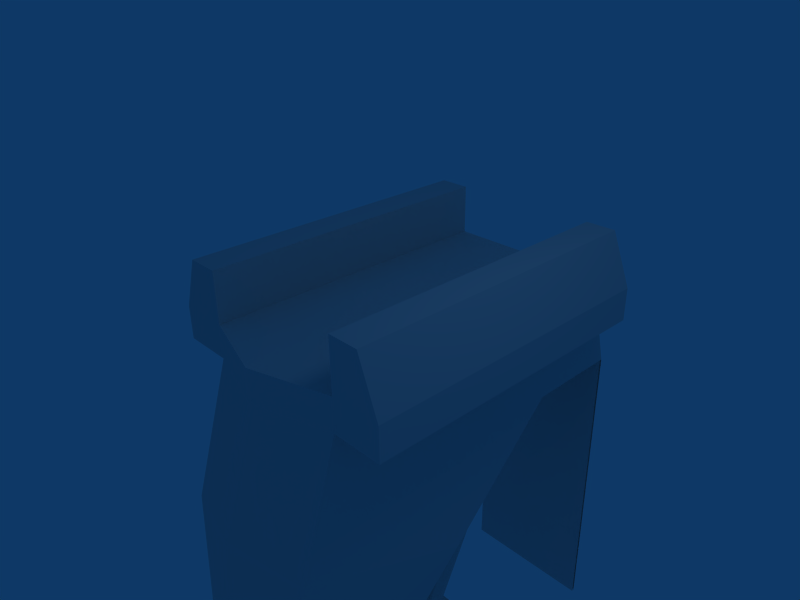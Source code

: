 # Source: hanger.blend  (saved by Blender 2.43.0; exported with 4.5.12 LTS)
import bpy
from mathutils import Matrix  # noqa: F401  (used for matrix-valued properties, if any)

bpy.ops.wm.read_factory_settings(use_empty=True)
scene = bpy.context.scene
scene.name = 'Scene'

# ---- collections
col_collection_1 = bpy.data.collections.new('Collection 1'); scene.collection.children.link(col_collection_1)

# ---- materials (node trees are filled in below, after node groups)
mat_material = bpy.data.materials.new('Material')
mat_material.alpha_threshold = 0.0
mat_material.roughness = 0.5
mat_material.line_color = (0.0, 0.0, 0.0, 1.0)

# ---- material node trees

# ---- world
world_world = bpy.data.worlds.new('World'); scene.world = world_world
world_world.color = (0.05656, 0.2208, 0.4)
world_world.use_sun_shadow = False
world_world.sun_shadow_jitter_overblur = 0.0
world_world.cycles.sampling_method = 'MANUAL'
world_world.cycles.sample_map_resolution = 256

# ---- cameras
cam_camera = bpy.data.cameras.new('Camera')
cam_camera.passepartout_alpha = 0.2
cam_camera.clip_end = 100.0
cam_camera.lens = 35.0
cam_camera.ortho_scale = 7.314
cam_camera.show_passepartout = False
cam_camera.show_safe_areas = True
cam_camera.dof.focus_distance = 0.0
cam_camera.dof.aperture_fstop = 128.0

# ---- lights
light_spot = bpy.data.lights.new('Spot', 'POINT')
light_spot.transmission_factor = 0.0
light_spot.cutoff_distance = 30.0
light_spot.energy = 100.0
light_spot.shadow_buffer_clip_start = 1.001
light_spot.shadow_soft_size = 1.0
light_spot.shadow_maximum_resolution = 0.006
light_spot.use_absolute_resolution = True
light_spot.cycles.use_multiple_importance_sampling = False

# ---- meshes
me_cube = bpy.data.meshes.new('Cube')
me_cube.from_pydata([(-1.609, 3.639, 0.01038), (-1.609, -1.63, 0.01038), (-2.474, -1.63, 0.01038), (-2.474, 3.639, 0.01038), (-1.609, 3.639, 0.8751), (-1.609, -1.63, 0.8751), (-2.154, -1.63, 0.8751), (-2.154, 3.639, 0.8751), (-2.474, 3.639, -0.5553), (-2.474, -1.63, -0.5553), (-1.609, -1.63, -0.5553), (-1.609, 3.639, -0.5553), (0.9981, 3.639, -0.5553), (0.9981, -1.63, -0.5553), (0.9981, -1.63, 0.01038), (0.9981, 3.639, 0.01038), (1.859, 3.639, 0.01038), (1.859, -1.63, 0.01038), (1.859, -1.63, -0.5553), (1.859, 3.639, -0.5553), (1.515, -1.63, 0.8958), (1.515, 3.639, 0.8958), (0.9981, 3.639, 0.8958), (0.9981, -1.63, 0.8958), (0.9981, -2.31, -2.754), (0.9981, 0.7833, -4.056), (-1.609, 0.7833, -4.056), (-1.609, -2.31, -2.754), (0.9981, 2.826, -2.064), (-1.609, 2.826, -2.064), (-1.609, 4.584, -2.053), (0.9981, 4.584, -2.053), (0.9981, 4.311, -1.097), (-1.609, 4.311, -1.097), (-0.326, -2.669, -2.603), (-0.326, -2.019, -0.5553), (-0.326, -2.019, 0.01038), (-0.3225, -2.858, -5.281), (-1.33, -2.553, -5.293), (-1.33, 0.08016, -5.398), (0.7171, 0.08016, -5.398), (0.7171, -2.553, -5.293), (0.4539, -1.736, -7.597), (0.4539, 0.07476, -6.849), (-1.068, 0.07476, -6.849), (-1.068, -1.736, -7.597), (-0.3192, -1.946, -7.684), (-0.2942, -0.5394, -8.31), (-0.6796, -0.4312, -8.292), (-0.6979, 0.5648, -8.135), (0.08112, 0.5648, -8.135), (0.09934, -0.4182, -8.287), (0.08112, 1.182, -8.054), (-0.6979, 1.182, -8.054), (-1.068, 2.143, -7.432), (0.4539, 2.143, -7.432), (-0.6979, -0.173, -10.8), (0.08112, -0.173, -10.8), (0.08112, -0.634, -11.22), (-0.6979, -0.634, -11.22), (-0.6979, -0.2502, -11.67), (0.08112, -0.2502, -11.67), (0.08112, 0.2108, -11.25), (-0.6979, 0.2108, -11.25), (0.08112, -2.275, -12.75), (0.08112, -2.275, -12.16), (0.08112, -2.877, -12.16), (0.08112, -2.877, -12.75), (1.991, -3.318, -12.75), (1.991, -3.318, -12.16), (2.339, -2.826, -12.16), (2.339, -2.826, -12.75), (3.304, -4.383, -12.75), (3.304, -4.383, -12.16), (2.8, -4.711, -12.16), (2.8, -4.711, -12.75), (2.815, -6.509, -12.75), (2.815, -6.509, -12.16), (3.31, -6.012, -12.16), (3.31, -6.012, -12.75), (-3.928, -6.012, -12.75), (-3.928, -6.012, -12.16), (-3.433, -6.509, -12.16), (-3.433, -6.509, -12.75), (-3.418, -4.711, -12.75), (-3.418, -4.711, -12.16), (-3.923, -4.383, -12.16), (-3.923, -4.383, -12.75), (-2.958, -2.826, -12.75), (-2.958, -2.826, -12.16), (-2.61, -3.318, -12.16), (-2.61, -3.318, -12.75), (-0.6987, -2.877, -12.75), (-0.6987, -2.877, -12.16), (-0.6987, -2.275, -12.16), (-0.6987, -2.275, -12.75), (-0.4937, 1.276, -7.398), (-0.2976, 1.348, -7.434), (-0.1015, 1.276, -7.398), (-0.02021, 1.1, -7.31), (-0.1015, 0.9248, -7.222), (-0.2976, 0.8521, -7.186), (-0.4937, 0.9248, -7.222), (-0.575, 1.1, -7.31), (-0.4937, 3.993, -1.967), (-0.2976, 4.066, -2.003), (-0.1015, 3.993, -1.967), (-0.02021, 3.818, -1.879), (-0.1015, 3.643, -1.791), (-0.2976, 3.57, -1.755), (-0.4937, 3.643, -1.791), (-0.575, 3.818, -1.879), (-1.609, 4.584, -7.868), (0.9981, 4.584, -7.868), (0.9981, 4.543, -7.868), (-1.609, 4.543, -7.868), (0.9981, 4.543, -2.053), (-1.609, 4.543, -2.053)], [], [(4, 7, 6, 5), (0, 4, 5, 1), (1, 5, 6, 2), (2, 6, 7, 3), (4, 0, 3, 7), (2, 3, 8, 9), (1, 2, 9, 10), (3, 0, 11, 8), (11, 10, 9, 8), (11, 0, 15, 12), (14, 13, 18, 17), (12, 15, 16, 19), (13, 12, 19, 18), (16, 17, 18, 19), (16, 15, 22, 21), (17, 16, 21, 20), (14, 17, 20, 23), (15, 14, 23, 22), (22, 23, 20, 21), (28, 13, 24), (25, 28, 24), (28, 12, 13), (28, 25, 26), (29, 27, 10), (11, 29, 10), (29, 26, 27), (26, 29, 28), (28, 29, 30, 31), (29, 11, 33, 30), (12, 28, 31, 32), (11, 12, 32, 33), (32, 31, 33), (30, 33, 31), (27, 34, 10), (34, 24, 13), (10, 35, 1), (35, 13, 14), (13, 35, 34), (35, 10, 34), (15, 0, 36), (36, 0, 1), (36, 14, 15), (14, 36, 35), (36, 1, 35), (34, 27, 38, 37), (24, 34, 37, 41), (27, 26, 39, 38), (26, 25, 40, 39), (25, 24, 41, 40), (40, 41, 42, 43), (39, 40, 43, 44), (38, 39, 44, 45), (41, 37, 46, 42), (37, 38, 45, 46), (46, 45, 48, 47), (42, 46, 47, 51), (45, 44, 49, 48), (43, 42, 51, 50), (47, 49, 50), (51, 47, 50), (47, 48, 49), (43, 50, 52, 55), (49, 44, 54, 53), (44, 43, 55, 54), (54, 55, 52, 53), (59, 56, 63, 60), (57, 58, 61, 62), (61, 60, 63, 62), (61, 58, 65, 64), (60, 61, 64, 95), (59, 60, 95, 94), (58, 59, 94, 65), (65, 94, 93, 66), (95, 64, 67, 92), (66, 93, 92, 67), (66, 67, 68, 69), (67, 64, 71, 68), (65, 66, 69, 70), (64, 65, 70, 71), (71, 70, 73, 72), (70, 69, 74, 73), (68, 71, 72, 75), (69, 68, 75, 74), (74, 75, 76, 77), (75, 72, 79, 76), (73, 74, 77, 78), (72, 73, 78, 79), (79, 78, 77, 76), (80, 83, 82, 81), (87, 80, 81, 86), (86, 81, 82, 85), (84, 83, 80, 87), (85, 82, 83, 84), (90, 85, 84, 91), (91, 84, 87, 88), (89, 86, 85, 90), (88, 87, 86, 89), (95, 88, 89, 94), (94, 89, 90, 93), (92, 91, 88, 95), (93, 90, 91, 92), (57, 56, 59, 58), (49, 53, 63, 56), (50, 57, 62, 52), (52, 62, 63, 53), (49, 56, 57, 50), (96, 104, 105, 97), (97, 105, 106, 98), (98, 106, 107, 99), (99, 107, 108, 100), (100, 108, 109, 101), (101, 109, 110, 102), (102, 110, 111, 103), (103, 111, 104, 96), (30, 31, 113, 112), (117, 115, 114, 116)])
_uv = me_cube.uv_layers.new(name='UVTex')
_uv.uv.foreach_set('vector', [0.5649, 0.5521, 0.5654, 0.5294, 0.3919, 0.5294, 0.3913, 0.5521, 0.5649, 0.5806, 0.5649, 0.5521, 0.3913, 0.5521, 0.3913, 0.5806, 0.05481, 0.7916, 0.05481, 0.7444, 0.02504, 0.7444, 0.007566, 0.7916, 0.02124, 0.6302, 0.02124, 0.5768, 0.3468, 0.5768, 0.3468, 0.6302, 0.3072, 0.8277, 0.3072, 0.7768, 0.2564, 0.7768, 0.2752, 0.8277, 0.02124, 0.6302, 0.3468, 0.6302, 0.3468, 0.6651, 0.02124, 0.6651, 0.05481, 0.7916, 0.007566, 0.7916, 0.007566, 0.8225, 0.05481, 0.8225, 0.2564, 0.7768, 0.3072, 0.7768, 0.3072, 0.7435, 0.2564, 0.7435, 0.8202, 0.7405, 0.6304, 0.7405, 0.6304, 0.7717, 0.8202, 0.7717, 0.3072, 0.7435, 0.3072, 0.7768, 0.4607, 0.7768, 0.4607, 0.7435, 0.2035, 0.7916, 0.2035, 0.8225, 0.2505, 0.8225, 0.2505, 0.7916, 0.4607, 0.7435, 0.4607, 0.7768, 0.5113, 0.7768, 0.5113, 0.7435, 0.6304, 0.7405, 0.8202, 0.7405, 0.8202, 0.7717, 0.6304, 0.7717, 0.3468, 0.6302, 0.02124, 0.6302, 0.02124, 0.6651, 0.3468, 0.6651, 0.5113, 0.7768, 0.4607, 0.7768, 0.4607, 0.8289, 0.4911, 0.8289, 0.02124, 0.6302, 0.3468, 0.6302, 0.3468, 0.5755, 0.02124, 0.5755, 0.2035, 0.7916, 0.2505, 0.7916, 0.2317, 0.7432, 0.2035, 0.7432, 0.5649, 0.6665, 0.3913, 0.6665, 0.3913, 0.6957, 0.5649, 0.6957, 0.5649, 0.6957, 0.3913, 0.6957, 0.3921, 0.7184, 0.5656, 0.7184, 0.4048, 0.1288, 0.09365, 0.02349, 0.04619, 0.177, 0.2621, 0.2679, 0.4048, 0.1288, 0.04619, 0.177, 0.4048, 0.1288, 0.4615, 0.02349, 0.09365, 0.02349, 0.5613, 0.1142, 0.5613, 0.2811, 0.7138, 0.2811, 0.4048, 0.1288, 0.04619, 0.177, 0.09365, 0.02349, 0.4615, 0.02349, 0.4048, 0.1288, 0.09365, 0.02349, 0.4048, 0.1288, 0.2621, 0.2679, 0.04619, 0.177, 0.7138, 0.2811, 0.7138, 0.1142, 0.5613, 0.1142, 0.5613, 0.1142, 0.7138, 0.1142, 0.7138, 0.01142, 0.5613, 0.01142, 0.4048, 0.1288, 0.4615, 0.02349, 0.5084, 0.06134, 0.5275, 0.128, 0.4615, 0.02349, 0.4048, 0.1288, 0.5275, 0.128, 0.5084, 0.06134, 0.7254, 0.7913, 0.7254, 0.974, 0.7859, 0.974, 0.7859, 0.7913, 0.7859, 0.974, 0.8555, 0.974, 0.7859, 0.7913, 0.8555, 0.7913, 0.7859, 0.7913, 0.8555, 0.974, 0.7508, 0.1876, 0.851, 0.1811, 0.7482, 0.01215, 0.851, 0.1811, 0.9542, 0.1877, 0.9567, 0.01215, 0.05481, 0.8225, 0.1281, 0.8225, 0.05481, 0.7916, 0.1281, 0.8225, 0.2035, 0.8225, 0.2035, 0.7916, 0.9567, 0.01215, 0.851, 0.02012, 0.851, 0.1811, 0.851, 0.02012, 0.7482, 0.01215, 0.851, 0.1811, 0.5649, 0.6665, 0.5649, 0.5806, 0.3785, 0.6229, 0.3785, 0.6229, 0.5649, 0.5806, 0.3913, 0.5806, 0.3785, 0.6229, 0.3913, 0.6665, 0.5649, 0.6665, 0.2035, 0.7916, 0.1281, 0.7916, 0.1281, 0.8225, 0.1281, 0.7916, 0.05481, 0.7916, 0.1281, 0.8225, 0.851, 0.1811, 0.7508, 0.1876, 0.7714, 0.3819, 0.8511, 0.3774, 0.9542, 0.1877, 0.851, 0.1811, 0.8511, 0.3774, 0.9332, 0.3821, 0.04619, 0.177, 0.2621, 0.2679, 0.2131, 0.3616, 0.02923, 0.3543, 0.7138, 0.2811, 0.5613, 0.2811, 0.5778, 0.3697, 0.6975, 0.3697, 0.2621, 0.2679, 0.04619, 0.177, 0.02923, 0.3543, 0.2131, 0.3616, 0.2131, 0.3616, 0.02923, 0.3543, 0.08623, 0.5151, 0.2127, 0.4629, 0.6975, 0.3697, 0.5778, 0.3697, 0.5932, 0.4545, 0.6822, 0.4545, 0.02923, 0.3543, 0.2131, 0.3616, 0.2127, 0.4629, 0.08623, 0.5151, 0.9332, 0.3821, 0.8511, 0.3774, 0.8511, 0.5556, 0.9076, 0.5621, 0.8511, 0.3774, 0.7714, 0.3819, 0.7962, 0.5618, 0.8511, 0.5556, 0.8511, 0.5556, 0.7962, 0.5618, 0.8237, 0.6701, 0.8523, 0.6638, 0.9076, 0.5621, 0.8511, 0.5556, 0.8523, 0.6638, 0.8817, 0.671, 0.08623, 0.5151, 0.2127, 0.4629, 0.2469, 0.5527, 0.1773, 0.5637, 0.2127, 0.4629, 0.08623, 0.5151, 0.1783, 0.5633, 0.2469, 0.5527, 0.7, 0.6211, 0.7824, 0.6491, 0.7813, 0.5921, 0.7085, 0.5921, 0.7, 0.6211, 0.7813, 0.5921, 0.7, 0.6211, 0.7086, 0.6492, 0.7824, 0.6491, 0.2127, 0.4629, 0.2469, 0.5527, 0.29, 0.547, 0.3571, 0.5036, 0.2469, 0.5527, 0.2127, 0.4629, 0.3571, 0.5036, 0.29, 0.547, 0.6822, 0.4545, 0.5932, 0.4545, 0.5932, 0.5802, 0.6822, 0.5802, 0.5937, 0.8766, 0.7051, 0.8766, 0.6778, 0.7928, 0.6208, 0.7928, 0.3339, 0.3153, 0.3299, 0.3431, 0.3037, 0.3386, 0.3076, 0.3108, 0.3299, 0.3431, 0.3339, 0.3153, 0.3076, 0.3108, 0.3037, 0.3386, 0.1347, 0.6869, 0.1347, 0.7237, 0.1641, 0.7237, 0.1641, 0.6869, 0.3076, 0.3108, 0.3339, 0.3153, 0.3638, 0.2355, 0.3468, 0.215, 0.1347, 0.7237, 0.1347, 0.6869, 0.02643, 0.6869, 0.02643, 0.7237, 0.3339, 0.3153, 0.3076, 0.3108, 0.3468, 0.215, 0.3638, 0.2355, 0.09298, 0.9751, 0.09298, 0.9393, 0.005962, 0.9392, 0.005963, 0.9751, 0.7449, 0.6716, 0.7069, 0.6716, 0.7069, 0.7009, 0.7449, 0.7009, 0.7069, 0.6716, 0.7449, 0.6716, 0.7449, 0.7009, 0.7069, 0.7009, 0.3804, 0.8956, 0.3334, 0.8956, 0.3334, 0.9311, 0.3804, 0.9311, 0.3804, 0.8956, 0.3804, 0.9311, 0.4984, 0.9311, 0.4984, 0.8956, 0.7449, 0.7009, 0.7449, 0.6716, 0.8547, 0.6984, 0.8377, 0.7223, 0.7449, 0.6716, 0.7449, 0.7009, 0.8377, 0.7223, 0.8547, 0.6984, 0.4356, 0.8809, 0.4356, 0.8419, 0.282, 0.8419, 0.282, 0.8809, 0.282, 0.8809, 0.282, 0.8419, 0.1609, 0.8419, 0.1609, 0.8809, 0.8547, 0.6984, 0.8377, 0.7223, 0.8771, 0.79, 0.9016, 0.774, 0.8377, 0.7223, 0.8547, 0.6984, 0.9016, 0.774, 0.8771, 0.79, 0.4984, 0.8956, 0.4984, 0.9311, 0.5954, 0.9312, 0.5954, 0.8956, 0.5954, 0.8956, 0.5954, 0.9312, 0.7036, 0.9312, 0.7036, 0.8957, 0.8771, 0.79, 0.9016, 0.774, 0.9018, 0.8533, 0.8778, 0.8774, 0.9016, 0.774, 0.8771, 0.79, 0.8778, 0.8774, 0.9018, 0.8533, 0.1609, 0.8809, 0.1609, 0.8419, 0.0532, 0.8419, 0.0532, 0.8809, 0.0532, 0.8809, 0.0532, 0.8419, 0.006882, 0.8419, 0.006882, 0.8809, 0.0532, 0.8419, 0.006882, 0.8419, 0.006882, 0.8809, 0.0532, 0.8809, 0.1609, 0.8419, 0.0532, 0.8419, 0.0532, 0.8809, 0.1609, 0.8809, 0.5502, 0.774, 0.5499, 0.8533, 0.574, 0.8774, 0.5747, 0.79, 0.5747, 0.79, 0.574, 0.8774, 0.5499, 0.8533, 0.5502, 0.774, 0.1184, 0.8956, 0.01019, 0.8957, 0.0102, 0.9312, 0.1184, 0.9312, 0.2154, 0.8956, 0.1184, 0.8956, 0.1184, 0.9312, 0.2154, 0.9311, 0.614, 0.7223, 0.5747, 0.79, 0.5502, 0.774, 0.5971, 0.6984, 0.5971, 0.6984, 0.5502, 0.774, 0.5747, 0.79, 0.614, 0.7223, 0.282, 0.8419, 0.1609, 0.8419, 0.1609, 0.8809, 0.282, 0.8809, 0.4356, 0.8419, 0.282, 0.8419, 0.282, 0.8809, 0.4356, 0.8809, 0.7069, 0.6716, 0.5971, 0.6984, 0.614, 0.7223, 0.7069, 0.7009, 0.7069, 0.7009, 0.614, 0.7223, 0.5971, 0.6984, 0.7069, 0.6716, 0.3334, 0.8956, 0.2154, 0.8956, 0.2154, 0.9311, 0.3334, 0.9311, 0.1217, 0.9751, 0.1217, 0.9393, 0.09298, 0.9393, 0.09298, 0.9751, 0.3812, 0.457, 0.3622, 0.4777, 0.3037, 0.3386, 0.3299, 0.3431, 0.3812, 0.457, 0.3299, 0.3431, 0.3037, 0.3386, 0.3622, 0.4777, 0.3219, 0.6869, 0.1641, 0.6869, 0.1641, 0.7237, 0.3219, 0.7237, 0.2492, 0.9393, 0.1217, 0.9393, 0.1217, 0.9751, 0.2492, 0.9751, 0.9608, 0.9676, 0.9658, 0.5705, 0.9795, 0.5706, 0.9725, 0.9676, 0.9725, 0.9676, 0.9795, 0.5706, 0.9658, 0.5705, 0.9608, 0.9676, 0.9608, 0.9676, 0.9658, 0.5705, 0.953, 0.5703, 0.948, 0.9674, 0.948, 0.9674, 0.953, 0.5703, 0.9401, 0.5702, 0.9352, 0.9672, 0.9352, 0.9672, 0.9401, 0.5702, 0.9285, 0.5701, 0.9215, 0.9672, 0.9215, 0.9672, 0.9285, 0.5701, 0.9401, 0.5702, 0.9352, 0.9672, 0.9352, 0.9672, 0.9401, 0.5702, 0.953, 0.5703, 0.948, 0.9674, 0.948, 0.9674, 0.953, 0.5703, 0.9658, 0.5705, 0.9608, 0.9676, 0.3999, 0.1729, 0.5442, 0.1729, 0.5442, 0.4947, 0.3999, 0.4947, 0.3999, 0.1729, 0.3999, 0.4947, 0.5442, 0.4947, 0.5442, 0.1729])
me_cube.materials.append(mat_material)
me_cube.use_remesh_preserve_volume = False
me_cube.use_remesh_preserve_attributes = False
me_cube.use_mirror_vertex_groups = False
me_cube.update()

# ---- objects
ob_cube = bpy.data.objects.new('Cube', me_cube)
ob_lamp = bpy.data.objects.new('Lamp', light_spot)
ob_camera = bpy.data.objects.new('Camera', cam_camera)

# ---- transforms, parenting, visibility, modifiers, constraints
ob_cube.location = (0.0, 0.0, 0.0)
ob_cube.lock_rotations_4d = False
ob_cube.empty_display_type = 'ARROWS'
ob_cube.color = (0.0, 0.0, 0.0, 1.0)
ob_cube.lineart.crease_threshold = 0.0
ob_lamp.location = (4.076, 1.005, 5.904)
ob_lamp.rotation_euler = (0.6503, 0.05522, 1.866)
ob_lamp.lock_rotations_4d = False
ob_lamp.empty_display_type = 'ARROWS'
ob_lamp.color = (0.0, 0.0, 0.0, 0.0)
ob_lamp.lineart.crease_threshold = 0.0
ob_camera.location = (7.481, -6.508, 5.344)
ob_camera.rotation_euler = (1.109, 0.01082, 0.8149)
ob_camera.lock_rotations_4d = False
ob_camera.empty_display_type = 'ARROWS'
ob_camera.color = (0.0, 0.0, 0.0, 0.0)
ob_camera.display_type = 'WIRE'
ob_camera.lineart.crease_threshold = 0.0

# ---- collection membership
col_collection_1.objects.link(ob_cube)
col_collection_1.objects.link(ob_lamp)
col_collection_1.objects.link(ob_camera)

# ---- scene / render settings (as saved in the file)
scene.camera = ob_camera
scene.frame_start = 1; scene.frame_end = 250; scene.frame_set(1)
scene.render.engine = 'BLENDER_EEVEE_NEXT'
scene.render.image_settings.file_format = 'JPEG'
scene.render.image_settings.color_mode = 'RGB'
scene.render.image_settings.compression = 90
scene.render.resolution_x = 800
scene.render.resolution_y = 600
scene.render.pixel_aspect_x = 100.0
scene.render.pixel_aspect_y = 100.0
scene.render.fps = 25
scene.render.dither_intensity = 0.0
scene.render.use_compositing = False
scene.render.use_sequencer = False
scene.render.bake_margin = 2
scene.render.bake_bias = 0.0
scene.render.use_stamp_time = False
scene.render.use_stamp_date = False
scene.render.use_stamp_frame = False
scene.render.use_stamp_camera = False
scene.render.use_stamp_scene = False
scene.render.use_stamp_filename = False
scene.render.use_stamp_render_time = False
scene.render.stamp_font_size = 0
scene.cycles.use_denoising = False
scene.cycles.samples = 10
scene.cycles.sampling_pattern = 'TABULATED_SOBOL'
scene.cycles.light_sampling_threshold = 0.0
scene.cycles.use_adaptive_sampling = False
scene.cycles.use_light_tree = False
scene.cycles.blur_glossy = 0.0
scene.cycles.volume_bounces = 1
scene.cycles.pixel_filter_type = 'GAUSSIAN'
scene.cycles.sample_clamp_indirect = 0.0
scene.view_settings.view_transform = 'Raw'
bpy.context.view_layer.update()
